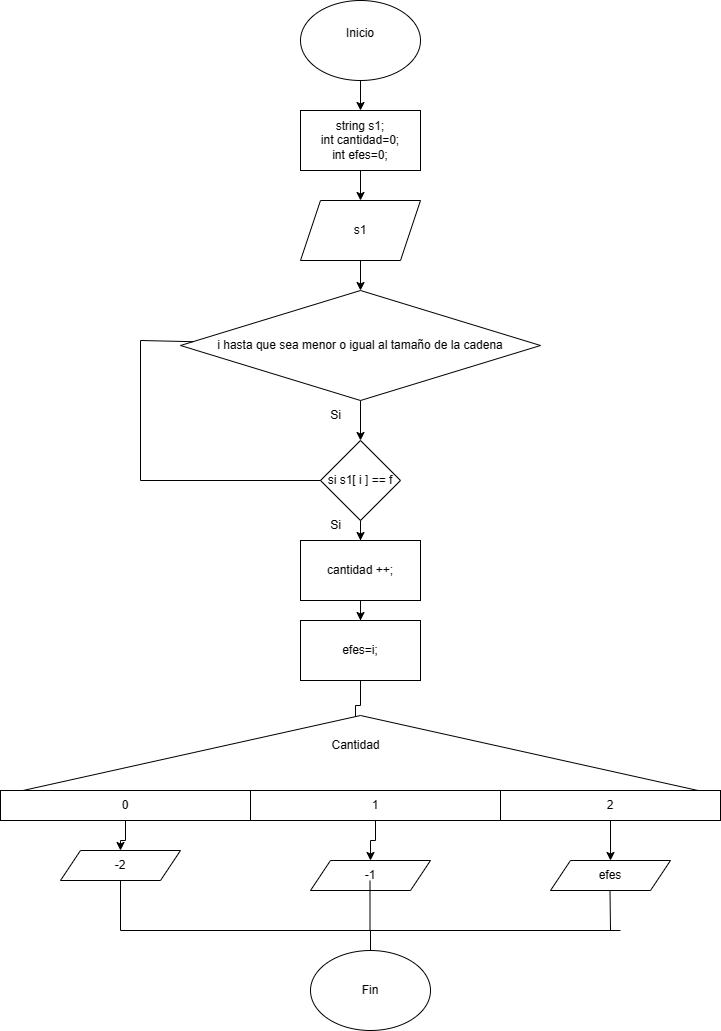

The diagram above was exported from draw.io. Its source (the exported page's mxGraphModel, read from the mxfile embedded in the PNG):
<mxGraphModel dx="996" dy="490" grid="1" gridSize="10" guides="1" tooltips="1" connect="1" arrows="1" fold="1" page="1" pageScale="1" pageWidth="827" pageHeight="1169" math="0" shadow="0">
  <root>
    <mxCell id="WIyWlLk6GJQsqaUBKTNV-0" />
    <mxCell id="WIyWlLk6GJQsqaUBKTNV-1" parent="WIyWlLk6GJQsqaUBKTNV-0" />
    <mxCell id="OJ9uE-TkIqBgV20Bw0hJ-200" value="" style="edgeStyle=orthogonalEdgeStyle;rounded=0;orthogonalLoop=1;jettySize=auto;html=1;" edge="1" parent="WIyWlLk6GJQsqaUBKTNV-1" source="OJ9uE-TkIqBgV20Bw0hJ-0" target="OJ9uE-TkIqBgV20Bw0hJ-199">
      <mxGeometry relative="1" as="geometry" />
    </mxCell>
    <mxCell id="OJ9uE-TkIqBgV20Bw0hJ-0" value="Inicio&lt;div&gt;&lt;br&gt;&lt;/div&gt;" style="ellipse;whiteSpace=wrap;html=1;" vertex="1" parent="WIyWlLk6GJQsqaUBKTNV-1">
      <mxGeometry x="300" y="130" width="120" height="80" as="geometry" />
    </mxCell>
    <mxCell id="OJ9uE-TkIqBgV20Bw0hJ-46" value="Fin" style="ellipse;whiteSpace=wrap;html=1;" vertex="1" parent="WIyWlLk6GJQsqaUBKTNV-1">
      <mxGeometry x="310" y="1080" width="120" height="80" as="geometry" />
    </mxCell>
    <mxCell id="OJ9uE-TkIqBgV20Bw0hJ-202" value="" style="edgeStyle=orthogonalEdgeStyle;rounded=0;orthogonalLoop=1;jettySize=auto;html=1;" edge="1" parent="WIyWlLk6GJQsqaUBKTNV-1" source="OJ9uE-TkIqBgV20Bw0hJ-199" target="OJ9uE-TkIqBgV20Bw0hJ-201">
      <mxGeometry relative="1" as="geometry" />
    </mxCell>
    <mxCell id="OJ9uE-TkIqBgV20Bw0hJ-199" value="string s1;&lt;div&gt;int cantidad=0;&lt;/div&gt;&lt;div&gt;int efes=0;&lt;/div&gt;" style="whiteSpace=wrap;html=1;" vertex="1" parent="WIyWlLk6GJQsqaUBKTNV-1">
      <mxGeometry x="300" y="240" width="120" height="60" as="geometry" />
    </mxCell>
    <mxCell id="OJ9uE-TkIqBgV20Bw0hJ-204" value="" style="edgeStyle=orthogonalEdgeStyle;rounded=0;orthogonalLoop=1;jettySize=auto;html=1;" edge="1" parent="WIyWlLk6GJQsqaUBKTNV-1" source="OJ9uE-TkIqBgV20Bw0hJ-201" target="OJ9uE-TkIqBgV20Bw0hJ-203">
      <mxGeometry relative="1" as="geometry" />
    </mxCell>
    <mxCell id="OJ9uE-TkIqBgV20Bw0hJ-201" value="s1" style="shape=parallelogram;perimeter=parallelogramPerimeter;whiteSpace=wrap;html=1;fixedSize=1;" vertex="1" parent="WIyWlLk6GJQsqaUBKTNV-1">
      <mxGeometry x="300" y="330" width="120" height="60" as="geometry" />
    </mxCell>
    <mxCell id="OJ9uE-TkIqBgV20Bw0hJ-206" value="" style="edgeStyle=orthogonalEdgeStyle;rounded=0;orthogonalLoop=1;jettySize=auto;html=1;" edge="1" parent="WIyWlLk6GJQsqaUBKTNV-1" source="OJ9uE-TkIqBgV20Bw0hJ-203" target="OJ9uE-TkIqBgV20Bw0hJ-205">
      <mxGeometry relative="1" as="geometry" />
    </mxCell>
    <mxCell id="OJ9uE-TkIqBgV20Bw0hJ-203" value="i hasta que sea menor o igual al tamaño de la cadena" style="rhombus;whiteSpace=wrap;html=1;" vertex="1" parent="WIyWlLk6GJQsqaUBKTNV-1">
      <mxGeometry x="180" y="420" width="360" height="110" as="geometry" />
    </mxCell>
    <mxCell id="OJ9uE-TkIqBgV20Bw0hJ-208" value="" style="edgeStyle=orthogonalEdgeStyle;rounded=0;orthogonalLoop=1;jettySize=auto;html=1;" edge="1" parent="WIyWlLk6GJQsqaUBKTNV-1" source="OJ9uE-TkIqBgV20Bw0hJ-205" target="OJ9uE-TkIqBgV20Bw0hJ-207">
      <mxGeometry relative="1" as="geometry" />
    </mxCell>
    <mxCell id="OJ9uE-TkIqBgV20Bw0hJ-205" value="si s1[ i ] == f" style="rhombus;whiteSpace=wrap;html=1;" vertex="1" parent="WIyWlLk6GJQsqaUBKTNV-1">
      <mxGeometry x="320" y="570" width="80" height="80" as="geometry" />
    </mxCell>
    <mxCell id="OJ9uE-TkIqBgV20Bw0hJ-214" value="" style="edgeStyle=orthogonalEdgeStyle;rounded=0;orthogonalLoop=1;jettySize=auto;html=1;" edge="1" parent="WIyWlLk6GJQsqaUBKTNV-1" source="OJ9uE-TkIqBgV20Bw0hJ-207" target="OJ9uE-TkIqBgV20Bw0hJ-213">
      <mxGeometry relative="1" as="geometry" />
    </mxCell>
    <mxCell id="OJ9uE-TkIqBgV20Bw0hJ-207" value="cantidad ++;" style="whiteSpace=wrap;html=1;" vertex="1" parent="WIyWlLk6GJQsqaUBKTNV-1">
      <mxGeometry x="300" y="670" width="120" height="60" as="geometry" />
    </mxCell>
    <mxCell id="OJ9uE-TkIqBgV20Bw0hJ-209" value="Si" style="text;html=1;align=center;verticalAlign=middle;resizable=0;points=[];autosize=1;strokeColor=none;fillColor=none;" vertex="1" parent="WIyWlLk6GJQsqaUBKTNV-1">
      <mxGeometry x="320" y="640" width="30" height="30" as="geometry" />
    </mxCell>
    <mxCell id="OJ9uE-TkIqBgV20Bw0hJ-210" value="" style="endArrow=none;html=1;rounded=0;" edge="1" parent="WIyWlLk6GJQsqaUBKTNV-1">
      <mxGeometry width="50" height="50" relative="1" as="geometry">
        <mxPoint x="140" y="610" as="sourcePoint" />
        <mxPoint x="320" y="610" as="targetPoint" />
      </mxGeometry>
    </mxCell>
    <mxCell id="OJ9uE-TkIqBgV20Bw0hJ-211" value="" style="endArrow=none;html=1;rounded=0;" edge="1" parent="WIyWlLk6GJQsqaUBKTNV-1">
      <mxGeometry width="50" height="50" relative="1" as="geometry">
        <mxPoint x="140" y="610" as="sourcePoint" />
        <mxPoint x="140" y="470" as="targetPoint" />
      </mxGeometry>
    </mxCell>
    <mxCell id="OJ9uE-TkIqBgV20Bw0hJ-212" value="" style="endArrow=none;html=1;rounded=0;" edge="1" parent="WIyWlLk6GJQsqaUBKTNV-1" target="OJ9uE-TkIqBgV20Bw0hJ-203">
      <mxGeometry width="50" height="50" relative="1" as="geometry">
        <mxPoint x="140" y="470" as="sourcePoint" />
        <mxPoint x="190" y="420" as="targetPoint" />
      </mxGeometry>
    </mxCell>
    <mxCell id="OJ9uE-TkIqBgV20Bw0hJ-225" value="" style="edgeStyle=orthogonalEdgeStyle;rounded=0;orthogonalLoop=1;jettySize=auto;html=1;" edge="1" parent="WIyWlLk6GJQsqaUBKTNV-1" source="OJ9uE-TkIqBgV20Bw0hJ-213" target="OJ9uE-TkIqBgV20Bw0hJ-224">
      <mxGeometry relative="1" as="geometry" />
    </mxCell>
    <mxCell id="OJ9uE-TkIqBgV20Bw0hJ-213" value="efes=i;" style="whiteSpace=wrap;html=1;" vertex="1" parent="WIyWlLk6GJQsqaUBKTNV-1">
      <mxGeometry x="300" y="750" width="120" height="60" as="geometry" />
    </mxCell>
    <mxCell id="OJ9uE-TkIqBgV20Bw0hJ-215" value="Si" style="text;html=1;align=center;verticalAlign=middle;resizable=0;points=[];autosize=1;strokeColor=none;fillColor=none;" vertex="1" parent="WIyWlLk6GJQsqaUBKTNV-1">
      <mxGeometry x="320" y="530" width="30" height="30" as="geometry" />
    </mxCell>
    <mxCell id="OJ9uE-TkIqBgV20Bw0hJ-223" value="" style="triangle;whiteSpace=wrap;html=1;rotation=-90;" vertex="1" parent="WIyWlLk6GJQsqaUBKTNV-1">
      <mxGeometry x="320" y="525" width="80" height="720" as="geometry" />
    </mxCell>
    <mxCell id="OJ9uE-TkIqBgV20Bw0hJ-224" value="Cantidad" style="text;html=1;align=center;verticalAlign=middle;resizable=0;points=[];autosize=1;strokeColor=none;fillColor=none;" vertex="1" parent="WIyWlLk6GJQsqaUBKTNV-1">
      <mxGeometry x="320" y="860" width="70" height="30" as="geometry" />
    </mxCell>
    <mxCell id="OJ9uE-TkIqBgV20Bw0hJ-234" value="" style="edgeStyle=orthogonalEdgeStyle;rounded=0;orthogonalLoop=1;jettySize=auto;html=1;" edge="1" parent="WIyWlLk6GJQsqaUBKTNV-1" source="OJ9uE-TkIqBgV20Bw0hJ-227" target="OJ9uE-TkIqBgV20Bw0hJ-231">
      <mxGeometry relative="1" as="geometry" />
    </mxCell>
    <mxCell id="OJ9uE-TkIqBgV20Bw0hJ-227" value="0" style="rounded=0;whiteSpace=wrap;html=1;" vertex="1" parent="WIyWlLk6GJQsqaUBKTNV-1">
      <mxGeometry y="920" width="250" height="30" as="geometry" />
    </mxCell>
    <mxCell id="OJ9uE-TkIqBgV20Bw0hJ-235" value="" style="edgeStyle=orthogonalEdgeStyle;rounded=0;orthogonalLoop=1;jettySize=auto;html=1;" edge="1" parent="WIyWlLk6GJQsqaUBKTNV-1" source="OJ9uE-TkIqBgV20Bw0hJ-228" target="OJ9uE-TkIqBgV20Bw0hJ-233">
      <mxGeometry relative="1" as="geometry" />
    </mxCell>
    <mxCell id="OJ9uE-TkIqBgV20Bw0hJ-228" value="1" style="rounded=0;whiteSpace=wrap;html=1;" vertex="1" parent="WIyWlLk6GJQsqaUBKTNV-1">
      <mxGeometry x="250" y="920" width="250" height="30" as="geometry" />
    </mxCell>
    <mxCell id="OJ9uE-TkIqBgV20Bw0hJ-236" value="" style="edgeStyle=orthogonalEdgeStyle;rounded=0;orthogonalLoop=1;jettySize=auto;html=1;" edge="1" parent="WIyWlLk6GJQsqaUBKTNV-1" source="OJ9uE-TkIqBgV20Bw0hJ-229" target="OJ9uE-TkIqBgV20Bw0hJ-232">
      <mxGeometry relative="1" as="geometry" />
    </mxCell>
    <mxCell id="OJ9uE-TkIqBgV20Bw0hJ-229" value="2" style="rounded=0;whiteSpace=wrap;html=1;" vertex="1" parent="WIyWlLk6GJQsqaUBKTNV-1">
      <mxGeometry x="500" y="920" width="220" height="30" as="geometry" />
    </mxCell>
    <mxCell id="OJ9uE-TkIqBgV20Bw0hJ-231" value="-2" style="shape=parallelogram;perimeter=parallelogramPerimeter;whiteSpace=wrap;html=1;fixedSize=1;" vertex="1" parent="WIyWlLk6GJQsqaUBKTNV-1">
      <mxGeometry x="60" y="980" width="120" height="30" as="geometry" />
    </mxCell>
    <mxCell id="OJ9uE-TkIqBgV20Bw0hJ-232" value="efes" style="shape=parallelogram;perimeter=parallelogramPerimeter;whiteSpace=wrap;html=1;fixedSize=1;" vertex="1" parent="WIyWlLk6GJQsqaUBKTNV-1">
      <mxGeometry x="550" y="990" width="120" height="30" as="geometry" />
    </mxCell>
    <mxCell id="OJ9uE-TkIqBgV20Bw0hJ-233" value="-1" style="shape=parallelogram;perimeter=parallelogramPerimeter;whiteSpace=wrap;html=1;fixedSize=1;" vertex="1" parent="WIyWlLk6GJQsqaUBKTNV-1">
      <mxGeometry x="310" y="990" width="120" height="30" as="geometry" />
    </mxCell>
    <mxCell id="OJ9uE-TkIqBgV20Bw0hJ-238" value="" style="endArrow=none;html=1;rounded=0;" edge="1" parent="WIyWlLk6GJQsqaUBKTNV-1">
      <mxGeometry width="50" height="50" relative="1" as="geometry">
        <mxPoint x="120" y="1060" as="sourcePoint" />
        <mxPoint x="120" y="1010" as="targetPoint" />
      </mxGeometry>
    </mxCell>
    <mxCell id="OJ9uE-TkIqBgV20Bw0hJ-239" value="" style="endArrow=none;html=1;rounded=0;" edge="1" parent="WIyWlLk6GJQsqaUBKTNV-1">
      <mxGeometry width="50" height="50" relative="1" as="geometry">
        <mxPoint x="610" y="1060" as="sourcePoint" />
        <mxPoint x="609.5" y="1020" as="targetPoint" />
      </mxGeometry>
    </mxCell>
    <mxCell id="OJ9uE-TkIqBgV20Bw0hJ-240" value="" style="endArrow=none;html=1;rounded=0;" edge="1" parent="WIyWlLk6GJQsqaUBKTNV-1">
      <mxGeometry width="50" height="50" relative="1" as="geometry">
        <mxPoint x="369.5" y="1060" as="sourcePoint" />
        <mxPoint x="369.5" y="1010" as="targetPoint" />
      </mxGeometry>
    </mxCell>
    <mxCell id="OJ9uE-TkIqBgV20Bw0hJ-241" value="" style="endArrow=none;html=1;rounded=0;" edge="1" parent="WIyWlLk6GJQsqaUBKTNV-1">
      <mxGeometry width="50" height="50" relative="1" as="geometry">
        <mxPoint x="120" y="1060" as="sourcePoint" />
        <mxPoint x="620" y="1060" as="targetPoint" />
      </mxGeometry>
    </mxCell>
    <mxCell id="OJ9uE-TkIqBgV20Bw0hJ-242" value="" style="endArrow=none;html=1;rounded=0;exitX=0.5;exitY=0;exitDx=0;exitDy=0;" edge="1" parent="WIyWlLk6GJQsqaUBKTNV-1" source="OJ9uE-TkIqBgV20Bw0hJ-46">
      <mxGeometry width="50" height="50" relative="1" as="geometry">
        <mxPoint x="320" y="1110" as="sourcePoint" />
        <mxPoint x="370" y="1060" as="targetPoint" />
      </mxGeometry>
    </mxCell>
  </root>
</mxGraphModel>